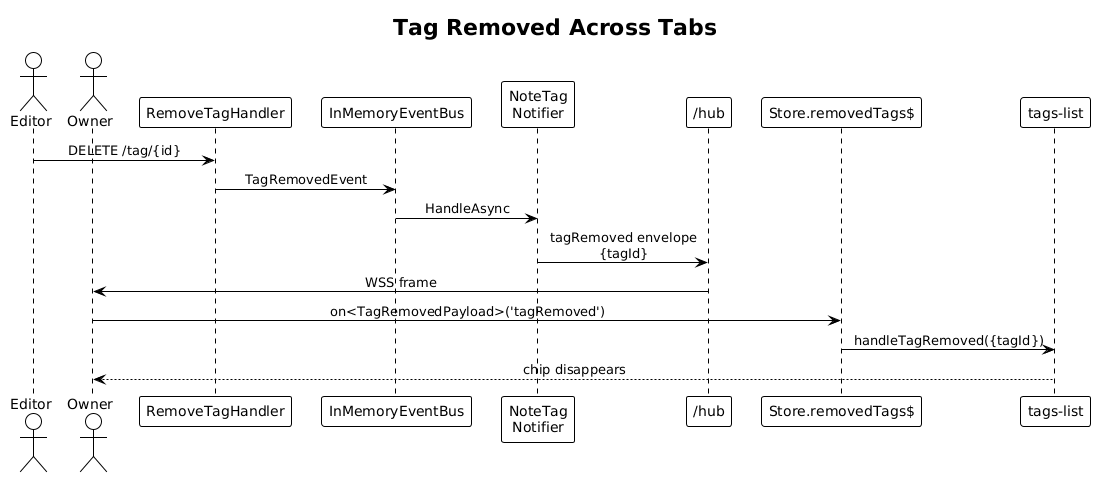

The diagram above was rendered by PlantUML. Its source (embedded in the PNG):
@startuml
!theme plain
skinparam sequenceMessageAlign center

title Tag Removed Across Tabs

actor B as "Editor"
actor A as "Owner"
participant "RemoveTagHandler" as RH
participant "InMemoryEventBus" as BUS
participant "NoteTag\nNotifier" as NOT
participant "/hub" as HUB
participant "Store.removedTags$" as ST
participant "tags-list" as TL

B -> RH: DELETE /tag/{id}
RH -> BUS: TagRemovedEvent
BUS -> NOT: HandleAsync
NOT -> HUB: tagRemoved envelope\n{tagId}
HUB -> A: WSS frame
A -> ST: on<TagRemovedPayload>('tagRemoved')
ST -> TL: handleTagRemoved({tagId})
TL --> A: chip disappears
@enduml